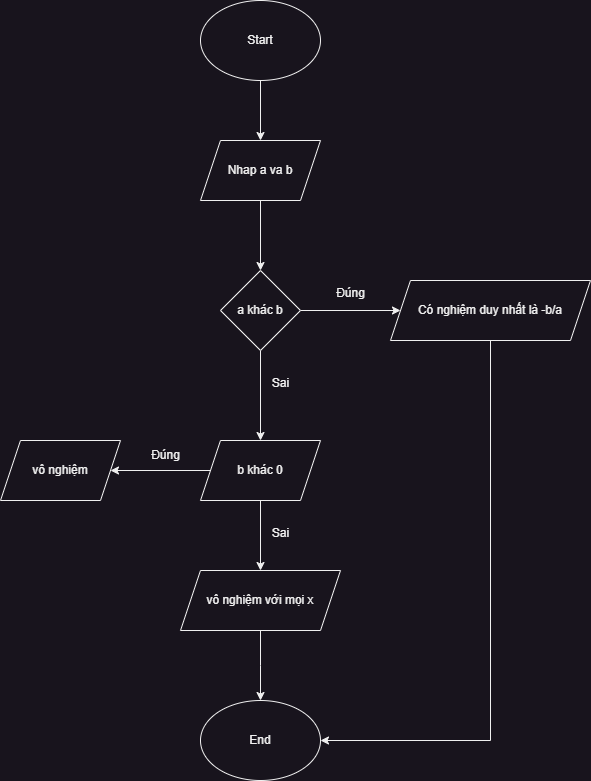

The diagram above was exported from draw.io. Its source (the exported page's mxGraphModel, read from the mxfile embedded in the PNG):
<mxGraphModel dx="1050" dy="621" grid="1" gridSize="10" guides="1" tooltips="1" connect="1" arrows="1" fold="1" page="1" pageScale="1" pageWidth="850" pageHeight="1100" math="0" shadow="0">
  <root>
    <mxCell id="0" />
    <mxCell id="1" parent="0" />
    <mxCell id="_W-dGcLapHHQyQb8B_PB-9" style="edgeStyle=orthogonalEdgeStyle;rounded=0;orthogonalLoop=1;jettySize=auto;html=1;exitX=0.5;exitY=1;exitDx=0;exitDy=0;entryX=0.5;entryY=0;entryDx=0;entryDy=0;" parent="1" source="_W-dGcLapHHQyQb8B_PB-1" target="_W-dGcLapHHQyQb8B_PB-2" edge="1">
      <mxGeometry relative="1" as="geometry" />
    </mxCell>
    <mxCell id="_W-dGcLapHHQyQb8B_PB-1" value="Start" style="ellipse;whiteSpace=wrap;html=1;" parent="1" vertex="1">
      <mxGeometry x="340" width="120" height="80" as="geometry" />
    </mxCell>
    <mxCell id="_W-dGcLapHHQyQb8B_PB-10" style="edgeStyle=orthogonalEdgeStyle;rounded=0;orthogonalLoop=1;jettySize=auto;html=1;exitX=0.5;exitY=1;exitDx=0;exitDy=0;entryX=0.5;entryY=0;entryDx=0;entryDy=0;" parent="1" source="_W-dGcLapHHQyQb8B_PB-2" target="_W-dGcLapHHQyQb8B_PB-3" edge="1">
      <mxGeometry relative="1" as="geometry" />
    </mxCell>
    <mxCell id="_W-dGcLapHHQyQb8B_PB-2" value="Nhap a va b" style="shape=parallelogram;perimeter=parallelogramPerimeter;whiteSpace=wrap;html=1;fixedSize=1;" parent="1" vertex="1">
      <mxGeometry x="340" y="140" width="120" height="60" as="geometry" />
    </mxCell>
    <mxCell id="_W-dGcLapHHQyQb8B_PB-11" style="edgeStyle=orthogonalEdgeStyle;rounded=0;orthogonalLoop=1;jettySize=auto;html=1;exitX=0.5;exitY=1;exitDx=0;exitDy=0;entryX=0.5;entryY=0;entryDx=0;entryDy=0;" parent="1" source="_W-dGcLapHHQyQb8B_PB-3" target="_W-dGcLapHHQyQb8B_PB-4" edge="1">
      <mxGeometry relative="1" as="geometry" />
    </mxCell>
    <mxCell id="_W-dGcLapHHQyQb8B_PB-12" style="edgeStyle=orthogonalEdgeStyle;rounded=0;orthogonalLoop=1;jettySize=auto;html=1;exitX=1;exitY=0.5;exitDx=0;exitDy=0;entryX=0;entryY=0.5;entryDx=0;entryDy=0;" parent="1" source="_W-dGcLapHHQyQb8B_PB-3" target="_W-dGcLapHHQyQb8B_PB-6" edge="1">
      <mxGeometry relative="1" as="geometry" />
    </mxCell>
    <mxCell id="_W-dGcLapHHQyQb8B_PB-3" value="a khác b" style="rhombus;whiteSpace=wrap;html=1;" parent="1" vertex="1">
      <mxGeometry x="360" y="270" width="80" height="80" as="geometry" />
    </mxCell>
    <mxCell id="_W-dGcLapHHQyQb8B_PB-13" style="edgeStyle=orthogonalEdgeStyle;rounded=0;orthogonalLoop=1;jettySize=auto;html=1;exitX=0;exitY=0.5;exitDx=0;exitDy=0;entryX=1;entryY=0.5;entryDx=0;entryDy=0;" parent="1" source="_W-dGcLapHHQyQb8B_PB-4" target="_W-dGcLapHHQyQb8B_PB-7" edge="1">
      <mxGeometry relative="1" as="geometry" />
    </mxCell>
    <mxCell id="_W-dGcLapHHQyQb8B_PB-14" style="edgeStyle=orthogonalEdgeStyle;rounded=0;orthogonalLoop=1;jettySize=auto;html=1;exitX=0.5;exitY=1;exitDx=0;exitDy=0;entryX=0.5;entryY=0;entryDx=0;entryDy=0;" parent="1" source="_W-dGcLapHHQyQb8B_PB-4" target="_W-dGcLapHHQyQb8B_PB-8" edge="1">
      <mxGeometry relative="1" as="geometry" />
    </mxCell>
    <mxCell id="_W-dGcLapHHQyQb8B_PB-4" value="b khác 0" style="shape=parallelogram;perimeter=parallelogramPerimeter;whiteSpace=wrap;html=1;fixedSize=1;" parent="1" vertex="1">
      <mxGeometry x="340" y="440" width="120" height="60" as="geometry" />
    </mxCell>
    <mxCell id="_W-dGcLapHHQyQb8B_PB-5" value="End" style="ellipse;whiteSpace=wrap;html=1;" parent="1" vertex="1">
      <mxGeometry x="340" y="700" width="120" height="80" as="geometry" />
    </mxCell>
    <mxCell id="_W-dGcLapHHQyQb8B_PB-18" style="edgeStyle=orthogonalEdgeStyle;rounded=0;orthogonalLoop=1;jettySize=auto;html=1;exitX=0.5;exitY=1;exitDx=0;exitDy=0;entryX=1;entryY=0.5;entryDx=0;entryDy=0;" parent="1" source="_W-dGcLapHHQyQb8B_PB-6" target="_W-dGcLapHHQyQb8B_PB-5" edge="1">
      <mxGeometry relative="1" as="geometry" />
    </mxCell>
    <mxCell id="_W-dGcLapHHQyQb8B_PB-6" value="Có nghiệm duy nhất là -b/a" style="shape=parallelogram;perimeter=parallelogramPerimeter;whiteSpace=wrap;html=1;fixedSize=1;" parent="1" vertex="1">
      <mxGeometry x="530" y="280" width="200" height="60" as="geometry" />
    </mxCell>
    <mxCell id="_W-dGcLapHHQyQb8B_PB-7" value="vô nghiệm" style="shape=parallelogram;perimeter=parallelogramPerimeter;whiteSpace=wrap;html=1;fixedSize=1;" parent="1" vertex="1">
      <mxGeometry x="140" y="440" width="120" height="60" as="geometry" />
    </mxCell>
    <mxCell id="_W-dGcLapHHQyQb8B_PB-15" style="edgeStyle=orthogonalEdgeStyle;rounded=0;orthogonalLoop=1;jettySize=auto;html=1;exitX=0.5;exitY=1;exitDx=0;exitDy=0;" parent="1" source="_W-dGcLapHHQyQb8B_PB-8" edge="1">
      <mxGeometry relative="1" as="geometry">
        <mxPoint x="400" y="700" as="targetPoint" />
      </mxGeometry>
    </mxCell>
    <mxCell id="_W-dGcLapHHQyQb8B_PB-8" value="vô nghiệm với mọi x" style="shape=parallelogram;perimeter=parallelogramPerimeter;whiteSpace=wrap;html=1;fixedSize=1;" parent="1" vertex="1">
      <mxGeometry x="320" y="570" width="160" height="60" as="geometry" />
    </mxCell>
    <mxCell id="_W-dGcLapHHQyQb8B_PB-16" value="Đúng" style="text;html=1;align=center;verticalAlign=middle;resizable=0;points=[];autosize=1;strokeColor=none;fillColor=none;" parent="1" vertex="1">
      <mxGeometry x="465" y="278" width="50" height="30" as="geometry" />
    </mxCell>
    <mxCell id="_W-dGcLapHHQyQb8B_PB-17" value="Sai" style="text;html=1;align=center;verticalAlign=middle;resizable=0;points=[];autosize=1;strokeColor=none;fillColor=none;" parent="1" vertex="1">
      <mxGeometry x="400" y="368" width="40" height="30" as="geometry" />
    </mxCell>
    <mxCell id="_W-dGcLapHHQyQb8B_PB-19" value="Đúng" style="text;html=1;align=center;verticalAlign=middle;resizable=0;points=[];autosize=1;strokeColor=none;fillColor=none;" parent="1" vertex="1">
      <mxGeometry x="280" y="440" width="50" height="30" as="geometry" />
    </mxCell>
    <mxCell id="_W-dGcLapHHQyQb8B_PB-20" value="Sai" style="text;html=1;align=center;verticalAlign=middle;resizable=0;points=[];autosize=1;strokeColor=none;fillColor=none;" parent="1" vertex="1">
      <mxGeometry x="400" y="518" width="40" height="30" as="geometry" />
    </mxCell>
  </root>
</mxGraphModel>